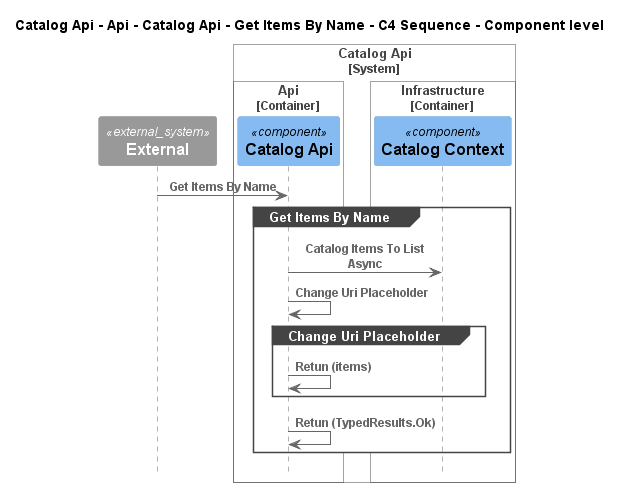

The diagram above was rendered by PlantUML. Its source (embedded in the PNG):
@startuml
!pragma layout smetana
!include ..\..\..\..\..\..\..\..\.c4s\C4_Sequence.puml

title Catalog Api - Api - Catalog Api - Get Items By Name - C4 Sequence - Component level

System_Ext(C4InterFlow.SoftwareSystems.ExternalSystem, "External", "")

System_Boundary(dotnet.eShop.Architecture.SoftwareSystems.CatalogApi, "Catalog Api")
    
Container_Boundary(dotnet.eShop.Architecture.SoftwareSystems.CatalogApi.Containers.Api, "Api")
    Component(dotnet.eShop.Architecture.SoftwareSystems.CatalogApi.Containers.Api.Components.CatalogApi, "Catalog Api", "", "")
Boundary_End()
    
Container_Boundary(dotnet.eShop.Architecture.SoftwareSystems.CatalogApi.Containers.Infrastructure, "Infrastructure")
    Component(dotnet.eShop.Architecture.SoftwareSystems.CatalogApi.Containers.Infrastructure.Components.CatalogContext, "Catalog Context", "", "")
Boundary_End()
Boundary_End()

Rel(C4InterFlow.SoftwareSystems.ExternalSystem, dotnet.eShop.Architecture.SoftwareSystems.CatalogApi.Containers.Api.Components.CatalogApi, "Get Items By Name")
group Get Items By Name
Rel(dotnet.eShop.Architecture.SoftwareSystems.CatalogApi.Containers.Api.Components.CatalogApi, dotnet.eShop.Architecture.SoftwareSystems.CatalogApi.Containers.Infrastructure.Components.CatalogContext, "Catalog Items To List Async")
Rel(dotnet.eShop.Architecture.SoftwareSystems.CatalogApi.Containers.Api.Components.CatalogApi, dotnet.eShop.Architecture.SoftwareSystems.CatalogApi.Containers.Api.Components.CatalogApi, "Change Uri Placeholder")
group Change Uri Placeholder
Rel(dotnet.eShop.Architecture.SoftwareSystems.CatalogApi.Containers.Api.Components.CatalogApi, dotnet.eShop.Architecture.SoftwareSystems.CatalogApi.Containers.Api.Components.CatalogApi, "Retun (items)")
end
Rel(dotnet.eShop.Architecture.SoftwareSystems.CatalogApi.Containers.Api.Components.CatalogApi, dotnet.eShop.Architecture.SoftwareSystems.CatalogApi.Containers.Api.Components.CatalogApi, "Retun (TypedResults.Ok)")
end


@enduml